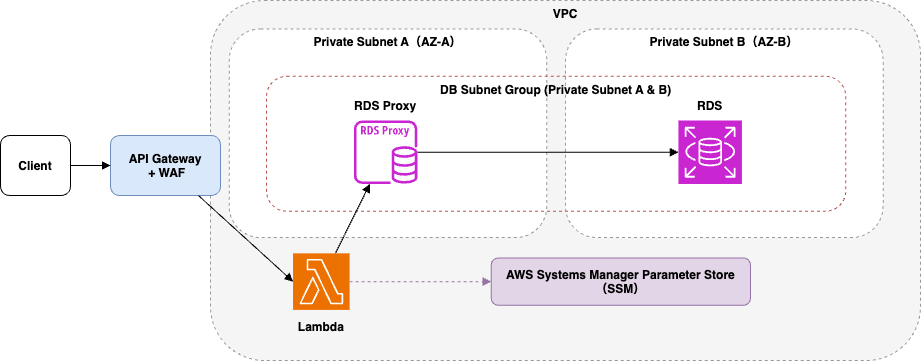

The diagram above was exported from draw.io. Its source (the exported page's mxGraphModel, read from the mxfile embedded in the PNG):
<mxGraphModel dx="1030" dy="953" grid="1" gridSize="10" guides="1" tooltips="1" connect="1" arrows="1" fold="1" page="1" pageScale="1" pageWidth="827" pageHeight="1169" math="0" shadow="0">
  <root>
    <mxCell id="0" />
    <mxCell id="1" parent="0" />
    <mxCell id="client" value="Client" style="rounded=1;fillColor=#ffffff;strokeColor=#000000;fontStyle=1" parent="1" vertex="1">
      <mxGeometry x="130" y="225" width="70" height="60" as="geometry" />
    </mxCell>
    <mxCell id="vpc" value="VPC" style="rounded=1;dashed=1;fillColor=#f5f5f5;strokeColor=#999999;container=1;collapsible=0;verticalAlign=top;fontStyle=1" parent="1" vertex="1">
      <mxGeometry x="340" y="90" width="710" height="360" as="geometry" />
    </mxCell>
    <mxCell id="subnetA" value="Private Subnet A（AZ-A）" style="rounded=1;dashed=1;fillColor=#ffffff;strokeColor=#999999;container=1;collapsible=0;verticalAlign=top;fontStyle=1" parent="vpc" vertex="1">
      <mxGeometry x="18.682906976744185" y="28.42243902439024" width="317.6341860465117" height="208.65073170731708" as="geometry" />
    </mxCell>
    <mxCell id="subnetB" value="Private Subnet B（AZ-B）" style="rounded=1;dashed=1;fillColor=#ffffff;strokeColor=#999999;container=1;collapsible=0;verticalAlign=top;fontStyle=1" parent="vpc" vertex="1">
      <mxGeometry x="355" y="28.42243902439024" width="317.6341860465117" height="208.65073170731708" as="geometry" />
    </mxCell>
    <mxCell id="dbsg" value="DB Subnet Group (Private Subnet A &amp; B)" style="rounded=1;dashed=1;fillColor=none;strokeColor=#b85450;container=1;collapsible=0;verticalAlign=top;fontStyle=1" parent="vpc" vertex="1">
      <mxGeometry x="56.04872093023256" y="75.7931707317073" width="579.2113953488373" height="134.93853658536585" as="geometry" />
    </mxCell>
    <mxCell id="mNf-PnWJsntNvHzl4wSA-2" value="" style="sketch=0;outlineConnect=0;fontColor=#232F3E;gradientColor=none;fillColor=#C925D1;strokeColor=none;dashed=0;verticalLabelPosition=bottom;verticalAlign=top;align=center;html=1;fontSize=12;fontStyle=1;aspect=fixed;pointerEvents=1;shape=mxgraph.aws4.rds_proxy;" vertex="1" parent="dbsg">
      <mxGeometry x="87.34" y="44.21" width="63.49" height="63.49" as="geometry" />
    </mxCell>
    <mxCell id="edge4" style="endArrow=block;strokeColor=#000000;entryX=0;entryY=0.5;entryDx=0;entryDy=0;entryPerimeter=0;fontStyle=1" parent="dbsg" source="mNf-PnWJsntNvHzl4wSA-2" target="mNf-PnWJsntNvHzl4wSA-3" edge="1">
      <mxGeometry relative="1" as="geometry">
        <mxPoint x="208.13372721087256" y="63.50048780487805" as="sourcePoint" />
        <mxPoint x="355.0005326331582" y="67.46926829268293" as="targetPoint" />
      </mxGeometry>
    </mxCell>
    <mxCell id="mNf-PnWJsntNvHzl4wSA-3" value="" style="sketch=0;points=[[0,0,0],[0.25,0,0],[0.5,0,0],[0.75,0,0],[1,0,0],[0,1,0],[0.25,1,0],[0.5,1,0],[0.75,1,0],[1,1,0],[0,0.25,0],[0,0.5,0],[0,0.75,0],[1,0.25,0],[1,0.5,0],[1,0.75,0]];outlineConnect=0;fontColor=#232F3E;fillColor=#C925D1;strokeColor=#ffffff;dashed=0;verticalLabelPosition=bottom;verticalAlign=top;align=center;html=1;fontSize=12;fontStyle=1;aspect=fixed;shape=mxgraph.aws4.resourceIcon;resIcon=mxgraph.aws4.rds;" vertex="1" parent="dbsg">
      <mxGeometry x="411.88" y="44.21" width="63.49" height="63.49" as="geometry" />
    </mxCell>
    <mxCell id="note2" value="RDS" style="text;strokeColor=none;fillColor=none;align=center;verticalAlign=top;spacing=4;fontStyle=1" parent="dbsg" vertex="1">
      <mxGeometry x="406.47414572829274" y="13.839849906191366" width="74.30243706275408" height="15.46806754221388" as="geometry" />
    </mxCell>
    <mxCell id="mNf-PnWJsntNvHzl4wSA-4" value="RDS Proxy" style="text;strokeColor=none;fillColor=none;align=center;verticalAlign=top;spacing=4;fontStyle=1" vertex="1" parent="dbsg">
      <mxGeometry x="81.93274479666432" y="13.839849906191372" width="74.30243706275408" height="15.46806754221388" as="geometry" />
    </mxCell>
    <mxCell id="secrets" value="AWS Systems Manager Parameter Store&#10;（SSM）" style="rounded=1;fillColor=#e1d5e7;strokeColor=#9673a6;fontStyle=1" parent="vpc" vertex="1">
      <mxGeometry x="280.7" y="257.44" width="259.3" height="47.37" as="geometry" />
    </mxCell>
    <mxCell id="edge3" style="endArrow=block;strokeColor=#000000;fontStyle=1" parent="vpc" source="mNf-PnWJsntNvHzl4wSA-1" target="mNf-PnWJsntNvHzl4wSA-2" edge="1">
      <mxGeometry relative="1" as="geometry">
        <mxPoint x="182.1927784577724" y="180.00000000000003" as="targetPoint" />
      </mxGeometry>
    </mxCell>
    <mxCell id="edge5" style="endArrow=block;dashed=1;strokeColor=#9673a6;fontStyle=1" parent="vpc" source="mNf-PnWJsntNvHzl4wSA-1" target="secrets" edge="1">
      <mxGeometry relative="1" as="geometry">
        <mxPoint x="331.5378457772335" y="325.3324051473365" as="sourcePoint" />
      </mxGeometry>
    </mxCell>
    <mxCell id="mNf-PnWJsntNvHzl4wSA-1" value="" style="sketch=0;points=[[0,0,0],[0.25,0,0],[0.5,0,0],[0.75,0,0],[1,0,0],[0,1,0],[0.25,1,0],[0.5,1,0],[0.75,1,0],[1,1,0],[0,0.25,0],[0,0.5,0],[0,0.75,0],[1,0.25,0],[1,0.5,0],[1,0.75,0]];outlineConnect=0;fontColor=#232F3E;fillColor=#ED7100;strokeColor=#ffffff;dashed=0;verticalLabelPosition=bottom;verticalAlign=top;align=center;html=1;fontSize=12;fontStyle=1;aspect=fixed;shape=mxgraph.aws4.resourceIcon;resIcon=mxgraph.aws4.lambda;" vertex="1" parent="vpc">
      <mxGeometry x="82.55813953488368" y="252.85448010269585" width="56.54225751559841" height="56.54225751559841" as="geometry" />
    </mxCell>
    <mxCell id="mNf-PnWJsntNvHzl4wSA-5" value="Lambda" style="text;strokeColor=none;fillColor=none;align=center;verticalAlign=top;spacing=4;fontStyle=1" vertex="1" parent="vpc">
      <mxGeometry x="73.67937270364105" y="310.7830206378987" width="74.30243706275408" height="15.46806754221388" as="geometry" />
    </mxCell>
    <mxCell id="apigw" value="API Gateway&#10; + WAF" style="rounded=1;fillColor=#dae8fc;strokeColor=#6c8ebf;fontStyle=1" parent="1" vertex="1">
      <mxGeometry x="240" y="225" width="110" height="60" as="geometry" />
    </mxCell>
    <mxCell id="edge1" style="endArrow=block;strokeColor=#000000;labelBackgroundColor=#ffffff;fontStyle=1" parent="1" source="client" target="apigw" edge="1">
      <mxGeometry relative="1" as="geometry" />
    </mxCell>
    <mxCell id="edge2" style="endArrow=block;strokeColor=#000000;labelBackgroundColor=#ffffff;entryX=0;entryY=0.5;entryDx=0;entryDy=0;entryPerimeter=0;fontStyle=1" parent="1" source="apigw" target="mNf-PnWJsntNvHzl4wSA-1" edge="1">
      <mxGeometry relative="1" as="geometry" />
    </mxCell>
  </root>
</mxGraphModel>